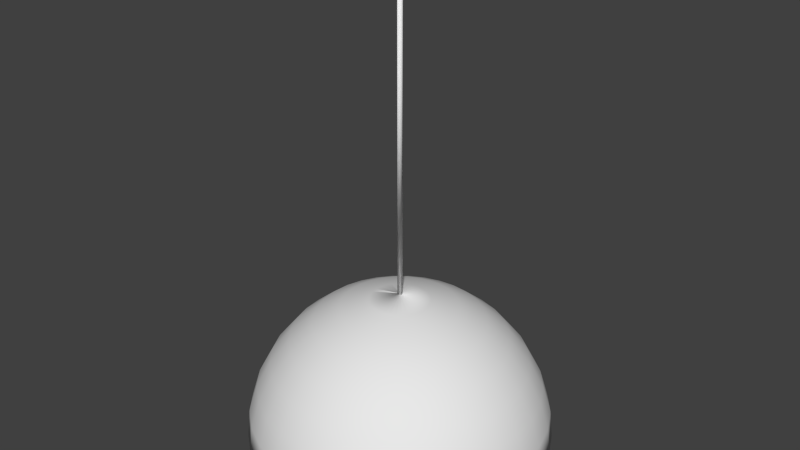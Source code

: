 # Source: lamp.blend  (saved by Blender 2.73.0; exported with 4.5.12 LTS)
import bpy
from mathutils import Matrix  # noqa: F401  (used for matrix-valued properties, if any)

bpy.ops.wm.read_factory_settings(use_empty=True)
scene = bpy.context.scene
scene.name = 'Scene'

# ---- collections
col_collection_1 = bpy.data.collections.new('Collection 1'); scene.collection.children.link(col_collection_1)

# ---- world
world_world = bpy.data.worlds.new('World'); scene.world = world_world
world_world.color = (0.05088, 0.05088, 0.05088)
world_world.use_sun_shadow = False
world_world.sun_shadow_jitter_overblur = 0.0
world_world.cycles.sampling_method = 'MANUAL'
world_world.cycles.sample_map_resolution = 256

# ---- meshes
me_sphere = bpy.data.meshes.new('Sphere')
me_sphere.from_pydata([(-0.1951, 0.9808, -4.287e-08), (-0.3827, 0.9239, -4.038e-08), (-0.5556, 0.8315, -3.634e-08), (-0.7071, 0.7071, -3.091e-08), (-0.8315, 0.5556, -2.428e-08), (-0.9239, 0.3827, -1.673e-08), (-0.9808, 0.1951, -8.528e-09), (-1.0, 7.55e-08, -3.3e-15), (-0.1913, 0.9808, -0.03806), (-0.3753, 0.9239, -0.07466), (-0.5449, 0.8315, -0.1084), (-0.6935, 0.7071, -0.1379), (-0.8155, 0.5556, -0.1622), (-0.9061, 0.3827, -0.1802), (-0.9619, 0.1951, -0.1913), (-0.9808, 6.697e-08, -0.1951), (-0.1802, 0.9808, -0.07466), (-0.3536, 0.9239, -0.1464), (-0.5133, 0.8315, -0.2126), (-0.6533, 0.7071, -0.2706), (-0.7682, 0.5556, -0.3182), (-0.8536, 0.3827, -0.3536), (-0.9061, 0.1951, -0.3753), (-0.9239, 5.877e-08, -0.3827), (-0.1622, 0.9808, -0.1084), (-0.3182, 0.9239, -0.2126), (-0.4619, 0.8315, -0.3087), (-0.5879, 0.7071, -0.3928), (-0.6913, 0.5556, -0.4619), (-0.7682, 0.3827, -0.5133), (-0.8155, 0.1951, -0.5449), (-0.8315, 5.121e-08, -0.5556), (-0.1379, 0.9808, -0.1379), (-0.2706, 0.9239, -0.2706), (-0.3928, 0.8315, -0.3928), (-0.5, 0.7071, -0.5), (-0.5879, 0.5556, -0.5879), (-0.6533, 0.3827, -0.6533), (-0.6935, 0.1951, -0.6935), (-0.7071, 4.459e-08, -0.7071), (-0.1084, 0.9808, -0.1622), (-0.2126, 0.9239, -0.3182), (-0.3087, 0.8315, -0.4619), (-0.3928, 0.7071, -0.5879), (-0.4619, 0.5556, -0.6913), (-0.5133, 0.3827, -0.7682), (-0.5449, 0.1951, -0.8155), (-0.5556, 3.915e-08, -0.8315), (-0.07466, 0.9808, -0.1802), (-0.1464, 0.9239, -0.3536), (-0.2126, 0.8315, -0.5133), (-0.2706, 0.7071, -0.6533), (-0.3182, 0.5556, -0.7682), (-0.3536, 0.3827, -0.8536), (-0.3753, 0.1951, -0.9061), (-0.3827, 3.511e-08, -0.9239), (-0.03806, 0.9808, -0.1913), (-0.07466, 0.9239, -0.3753), (-0.1084, 0.8315, -0.5449), (-0.1379, 0.7071, -0.6935), (-0.1622, 0.5556, -0.8155), (-0.1802, 0.3827, -0.9061), (-0.1913, 0.1951, -0.9619), (-0.1951, 3.263e-08, -0.9808), (3.266e-07, 0.9808, -0.1951), (3.192e-07, 0.9239, -0.3827), (3.117e-07, 0.8315, -0.5556), (3.192e-07, 0.7071, -0.7071), (3.341e-07, 0.5556, -0.8315), (2.745e-07, 0.3827, -0.9239), (3.937e-07, 0.1951, -0.9808), (3.788e-07, 3.179e-08, -1.0), (0.03806, 0.9808, -0.1913), (0.07466, 0.9239, -0.3753), (0.1084, 0.8315, -0.5449), (0.138, 0.7071, -0.6935), (0.1622, 0.5556, -0.8155), (0.1802, 0.3827, -0.9061), (0.1913, 0.1951, -0.9619), (0.1951, 3.263e-08, -0.9808), (-0.01114, 1.019, 0.004616), (0.07466, 0.9808, -0.1802), (0.1464, 0.9239, -0.3536), (0.2126, 0.8315, -0.5133), (0.2706, 0.7071, -0.6533), (0.3182, 0.5556, -0.7682), (0.3536, 0.3827, -0.8536), (0.3753, 0.1951, -0.9061), (0.3827, 3.511e-08, -0.9239), (0.1084, 0.9808, -0.1622), (0.2126, 0.9239, -0.3182), (0.3087, 0.8315, -0.4619), (0.3928, 0.7071, -0.5879), (0.4619, 0.5556, -0.6913), (0.5133, 0.3827, -0.7682), (0.5449, 0.1951, -0.8155), (0.5556, 3.915e-08, -0.8315), (0.138, 0.9808, -0.1379), (0.2706, 0.9239, -0.2706), (0.3928, 0.8315, -0.3928), (0.5, 0.7071, -0.5), (0.5879, 0.5556, -0.5879), (0.6533, 0.3827, -0.6533), (0.6935, 0.1951, -0.6935), (0.7071, 4.459e-08, -0.7071), (0.1622, 0.9808, -0.1084), (0.3182, 0.9239, -0.2126), (0.4619, 0.8315, -0.3087), (0.5879, 0.7071, -0.3928), (0.6913, 0.5556, -0.4619), (0.7682, 0.3827, -0.5133), (0.8155, 0.1951, -0.5449), (0.8315, 5.121e-08, -0.5556), (0.1802, 0.9808, -0.07466), (0.3536, 0.9239, -0.1464), (0.5133, 0.8315, -0.2126), (0.6533, 0.7071, -0.2706), (0.7682, 0.5556, -0.3182), (0.8536, 0.3827, -0.3536), (0.9061, 0.1951, -0.3753), (0.9239, 5.877e-08, -0.3827), (0.1913, 0.9808, -0.03806), (0.3753, 0.9239, -0.07466), (0.5449, 0.8315, -0.1084), (0.6935, 0.7071, -0.1379), (0.8155, 0.5556, -0.1622), (0.9061, 0.3827, -0.1802), (0.9619, 0.1951, -0.1913), (0.9808, 6.697e-08, -0.1951), (0.1951, 0.9808, -3.566e-08), (0.3827, 0.9239, -8.16e-08), (0.5556, 0.8315, -6.266e-08), (0.7071, 0.7071, -5.07e-09), (0.8315, 0.5556, 6.116e-08), (0.9239, 0.3827, -8.03e-08), (0.9808, 0.1951, 7.692e-08), (1.0, 7.55e-08, 1.003e-07), (0.1913, 0.9808, 0.03806), (0.3753, 0.9239, 0.07466), (0.5449, 0.8315, 0.1084), (0.6935, 0.7071, 0.1379), (0.8155, 0.5556, 0.1622), (0.9061, 0.3827, 0.1802), (0.9619, 0.1951, 0.1913), (0.9808, 8.403e-08, 0.1951), (0.1802, 0.9808, 0.07466), (0.3536, 0.9239, 0.1464), (0.5133, 0.8315, 0.2126), (0.6533, 0.7071, 0.2706), (0.7682, 0.5556, 0.3182), (0.8536, 0.3827, 0.3536), (0.9061, 0.1951, 0.3753), (0.9239, 9.223e-08, 0.3827), (0.1622, 0.9808, 0.1084), (0.3182, 0.9239, 0.2126), (0.4619, 0.8315, 0.3087), (0.5879, 0.7071, 0.3928), (0.6913, 0.5556, 0.4619), (0.7682, 0.3827, 0.5133), (0.8155, 0.1951, 0.5449), (0.8315, 9.978e-08, 0.5556), (0.138, 0.9808, 0.1379), (0.2706, 0.9239, 0.2706), (0.3928, 0.8315, 0.3928), (0.5, 0.7071, 0.5), (0.5879, 0.5556, 0.5879), (0.6533, 0.3827, 0.6533), (0.6935, 0.1951, 0.6935), (0.7071, 1.064e-07, 0.7071), (0.1084, 0.9808, 0.1622), (0.2126, 0.9239, 0.3182), (0.3087, 0.8315, 0.4619), (0.3928, 0.7071, 0.5879), (0.4619, 0.5556, 0.6913), (0.5133, 0.3827, 0.7682), (0.5449, 0.1951, 0.8155), (0.5556, 1.118e-07, 0.8315), (0.07466, 0.9808, 0.1802), (0.1464, 0.9239, 0.3536), (0.2126, 0.8315, 0.5133), (0.2706, 0.7071, 0.6533), (0.3182, 0.5556, 0.7682), (0.3536, 0.3827, 0.8536), (0.3753, 0.1951, 0.9061), (0.3827, 1.159e-07, 0.9239), (0.03806, 0.9808, 0.1913), (0.07466, 0.9239, 0.3753), (0.1084, 0.8315, 0.5449), (0.1379, 0.7071, 0.6935), (0.1622, 0.5556, 0.8155), (0.1802, 0.3827, 0.9061), (0.1913, 0.1951, 0.9619), (0.1951, 1.184e-07, 0.9808), (3.117e-07, 0.9808, 0.1951), (2.819e-07, 0.9239, 0.3827), (2.819e-07, 0.8315, 0.5556), (1.851e-07, 0.7071, 0.7071), (1.404e-07, 0.5556, 0.8315), (3.192e-07, 0.3827, 0.9239), (9.567e-08, 0.1951, 0.9808), (1.404e-07, 1.192e-07, 1.0), (-0.03806, 0.9808, 0.1913), (-0.07466, 0.9239, 0.3753), (-0.1084, 0.8315, 0.5449), (-0.1379, 0.7071, 0.6935), (-0.1622, 0.5556, 0.8155), (-0.1802, 0.3827, 0.9061), (-0.1913, 0.1951, 0.9619), (-0.1951, 1.184e-07, 0.9808), (-0.07466, 0.9808, 0.1802), (-0.1464, 0.9239, 0.3536), (-0.2126, 0.8315, 0.5133), (-0.2706, 0.7071, 0.6533), (-0.3182, 0.5556, 0.7682), (-0.3536, 0.3827, 0.8536), (-0.3753, 0.1951, 0.9061), (-0.3827, 1.159e-07, 0.9239), (-0.1084, 0.9808, 0.1622), (-0.2126, 0.9239, 0.3182), (-0.3087, 0.8315, 0.4619), (-0.3928, 0.7071, 0.5879), (-0.4619, 0.5556, 0.6913), (-0.5133, 0.3827, 0.7682), (-0.5449, 0.1951, 0.8155), (-0.5556, 1.118e-07, 0.8315), (-0.1379, 0.9808, 0.1379), (-0.2706, 0.9239, 0.2706), (-0.3928, 0.8315, 0.3928), (-0.5, 0.7071, 0.5), (-0.5879, 0.5556, 0.5879), (-0.6533, 0.3827, 0.6533), (-0.6935, 0.1951, 0.6935), (-0.7071, 1.064e-07, 0.7071), (-0.1622, 0.9808, 0.1084), (-0.3182, 0.9239, 0.2126), (-0.4619, 0.8315, 0.3087), (-0.5879, 0.7071, 0.3928), (-0.6913, 0.5556, 0.4619), (-0.7682, 0.3827, 0.5133), (-0.8155, 0.1951, 0.5449), (-0.8315, 9.978e-08, 0.5556), (2.48e-08, 1.0, 8.098e-08), (-0.1802, 0.9808, 0.07466), (-0.3536, 0.9239, 0.1464), (-0.5133, 0.8315, 0.2126), (-0.6533, 0.7071, 0.2706), (-0.7682, 0.5556, 0.3182), (-0.8536, 0.3827, 0.3536), (-0.9061, 0.1951, 0.3753), (-0.9239, 9.223e-08, 0.3827), (-0.1913, 0.9808, 0.03806), (-0.3753, 0.9239, 0.07466), (-0.5449, 0.8315, 0.1084), (-0.6935, 0.7071, 0.1379), (-0.8155, 0.5556, 0.1622), (-0.9061, 0.3827, 0.1802), (-0.9619, 0.1951, 0.1913), (-0.9808, 8.403e-08, 0.1951), (-0.01206, 1.019, -8.163e-10), (-0.01183, 1.019, -0.002353), (-0.01003, 1.019, -0.006701), (-0.008528, 1.019, -0.008529), (-0.006701, 1.019, -0.01003), (-0.004616, 1.019, -0.01114), (-0.002353, 1.019, -0.01183), (1.66e-07, 1.019, -0.01206), (0.002353, 1.019, -0.01183), (0.004616, 1.019, -0.01114), (0.006701, 1.019, -0.01003), (0.008529, 1.019, -0.008529), (0.01003, 1.019, -0.006701), (0.01114, 1.019, -0.004616), (0.01183, 1.019, -0.002353), (0.01206, 1.019, -3.704e-10), (0.01183, 1.019, 0.002353), (0.01114, 1.019, 0.004616), (0.01003, 1.019, 0.006701), (0.008529, 1.019, 0.008529), (0.006701, 1.019, 0.01003), (0.004616, 1.019, 0.01114), (0.002353, 1.019, 0.01183), (1.651e-07, 1.019, 0.01206), (-0.002353, 1.019, 0.01183), (-0.004615, 1.019, 0.01114), (-0.006701, 1.019, 0.01003), (-0.008528, 1.019, 0.008529), (-0.01003, 1.019, 0.006701), (-0.01183, 1.019, 0.002353), (-0.01114, 1.019, -0.004616), (-0.01114, 3.001, 0.004616), (2.48e-08, 3.001, -6.466e-09), (-0.01206, 3.001, -8.744e-08), (-0.01183, 3.001, -0.002353), (-0.01003, 3.001, -0.006701), (-0.008528, 3.001, -0.008529), (-0.006701, 3.001, -0.01003), (-0.004616, 3.001, -0.01114), (-0.002353, 3.001, -0.01183), (1.66e-07, 3.001, -0.01206), (0.002353, 3.001, -0.01183), (0.004616, 3.001, -0.01114), (0.006701, 3.001, -0.01003), (0.008529, 3.001, -0.008529), (0.01003, 3.001, -0.006701), (0.01114, 3.001, -0.004616), (0.01183, 3.001, -0.002353), (0.01206, 3.001, -8.699e-08), (0.01183, 3.001, 0.002353), (0.01114, 3.001, 0.004616), (0.01003, 3.001, 0.006701), (0.008529, 3.001, 0.008529), (0.006701, 3.001, 0.01003), (0.004616, 3.001, 0.01114), (0.002353, 3.001, 0.01183), (1.651e-07, 3.001, 0.01206), (-0.002353, 3.001, 0.01183), (-0.004615, 3.001, 0.01114), (-0.006701, 3.001, 0.01003), (-0.008528, 3.001, 0.008529), (-0.01003, 3.001, 0.006701), (-0.01183, 3.001, 0.002353), (-0.01114, 3.001, -0.004616), (-0.1926, 0.9711, -4.287e-08), (-0.3788, 0.9147, -4.038e-08), (-0.55, 0.8232, -3.634e-08), (-0.7, 0.7001, -3.091e-08), (-0.8231, 0.55, -2.428e-08), (-0.9146, 0.3789, -1.673e-08), (-0.971, 0.1932, -8.528e-09), (-0.99, -0.0009799, -3.3e-15), (-0.1889, 0.9711, -0.03757), (-0.3715, 0.9147, -0.0739), (-0.5394, 0.8232, -0.1073), (-0.6866, 0.7001, -0.1366), (-0.8073, 0.55, -0.1606), (-0.8971, 0.3789, -0.1784), (-0.9523, 0.1932, -0.1894), (-0.971, -0.0009799, -0.1931), (-0.1779, 0.9711, -0.0737), (-0.35, 0.9147, -0.145), (-0.5081, 0.8232, -0.2105), (-0.6467, 0.7001, -0.2679), (-0.7605, 0.55, -0.315), (-0.845, 0.3789, -0.35), (-0.8971, 0.1932, -0.3716), (-0.9147, -0.0009799, -0.3789), (-0.1601, 0.9711, -0.107), (-0.315, 0.9147, -0.2105), (-0.4573, 0.8232, -0.3055), (-0.582, 0.7001, -0.3889), (-0.6844, 0.55, -0.4573), (-0.7605, 0.3789, -0.5081), (-0.8073, 0.1932, -0.5394), (-0.8232, -0.0009799, -0.55), (-0.1362, 0.9711, -0.1362), (-0.2679, 0.9147, -0.2679), (-0.3889, 0.8232, -0.3889), (-0.495, 0.7001, -0.495), (-0.582, 0.55, -0.582), (-0.6467, 0.3789, -0.6467), (-0.6866, 0.1932, -0.6866), (-0.7001, -0.0009799, -0.7001), (-0.107, 0.9711, -0.1601), (-0.2105, 0.9147, -0.315), (-0.3055, 0.8232, -0.4573), (-0.3889, 0.7001, -0.582), (-0.4573, 0.55, -0.6844), (-0.5081, 0.3789, -0.7605), (-0.5394, 0.1932, -0.8073), (-0.55, -0.0009799, -0.8232), (-0.0737, 0.9711, -0.1779), (-0.145, 0.9147, -0.35), (-0.2105, 0.8232, -0.5081), (-0.2679, 0.7001, -0.6467), (-0.315, 0.55, -0.7605), (-0.35, 0.3789, -0.845), (-0.3716, 0.1932, -0.8971), (-0.3789, -0.0009799, -0.9147), (-0.03757, 0.9711, -0.1889), (-0.0739, 0.9147, -0.3715), (-0.1073, 0.8232, -0.5394), (-0.1366, 0.7001, -0.6866), (-0.1606, 0.55, -0.8073), (-0.1784, 0.3789, -0.8971), (-0.1894, 0.1932, -0.9523), (-0.1931, -0.0009799, -0.971), (3.266e-07, 0.9711, -0.1926), (3.192e-07, 0.9147, -0.3788), (3.117e-07, 0.8232, -0.55), (3.192e-07, 0.7001, -0.7), (3.341e-07, 0.55, -0.8231), (2.745e-07, 0.3789, -0.9146), (3.937e-07, 0.1932, -0.971), (3.788e-07, -0.0009799, -0.99), (0.03757, 0.9711, -0.1889), (0.0739, 0.9147, -0.3715), (0.1073, 0.8232, -0.5394), (0.1366, 0.7001, -0.6866), (0.1606, 0.55, -0.8073), (0.1784, 0.3789, -0.8971), (0.1894, 0.1932, -0.9523), (0.1931, -0.0009799, -0.971), (-0.01242, 1.011, 0.00992), (0.0737, 0.9711, -0.1779), (0.145, 0.9147, -0.35), (0.2105, 0.8232, -0.5081), (0.2679, 0.7001, -0.6467), (0.315, 0.55, -0.7605), (0.35, 0.3789, -0.845), (0.3716, 0.1932, -0.8971), (0.3789, -0.0009799, -0.9147), (0.107, 0.9711, -0.1601), (0.2105, 0.9147, -0.315), (0.3055, 0.8232, -0.4573), (0.3889, 0.7001, -0.582), (0.4573, 0.55, -0.6844), (0.5081, 0.3789, -0.7605), (0.5394, 0.1932, -0.8073), (0.55, -0.0009799, -0.8232), (0.1362, 0.9711, -0.1362), (0.2679, 0.9147, -0.2679), (0.3889, 0.8232, -0.3889), (0.495, 0.7001, -0.495), (0.582, 0.55, -0.582), (0.6467, 0.3789, -0.6467), (0.6866, 0.1932, -0.6866), (0.7001, -0.0009799, -0.7001), (0.1601, 0.9711, -0.107), (0.315, 0.9147, -0.2105), (0.4573, 0.8232, -0.3055), (0.582, 0.7001, -0.3889), (0.6844, 0.55, -0.4573), (0.7605, 0.3789, -0.5081), (0.8073, 0.1932, -0.5394), (0.8232, -0.0009799, -0.55), (0.1779, 0.9711, -0.0737), (0.35, 0.9147, -0.145), (0.5081, 0.8232, -0.2105), (0.6467, 0.7001, -0.2679), (0.7605, 0.55, -0.315), (0.845, 0.3789, -0.35), (0.8971, 0.1932, -0.3716), (0.9147, -0.0009799, -0.3789), (0.1889, 0.9711, -0.03757), (0.3715, 0.9147, -0.0739), (0.5394, 0.8232, -0.1073), (0.6866, 0.7001, -0.1366), (0.8073, 0.55, -0.1606), (0.8971, 0.3789, -0.1784), (0.9523, 0.1932, -0.1894), (0.971, -0.0009799, -0.1931), (0.1926, 0.9711, -3.566e-08), (0.3788, 0.9147, -8.16e-08), (0.55, 0.8232, -6.266e-08), (0.7, 0.7001, -5.07e-09), (0.8231, 0.55, 6.116e-08), (0.9146, 0.3789, -8.03e-08), (0.971, 0.1932, 7.692e-08), (0.99, -0.0009799, 1.003e-07), (0.1889, 0.9711, 0.03757), (0.3715, 0.9147, 0.0739), (0.5394, 0.8232, 0.1073), (0.6866, 0.7001, 0.1366), (0.8073, 0.55, 0.1606), (0.8971, 0.3789, 0.1784), (0.9523, 0.1932, 0.1894), (0.971, -0.0009799, 0.1931), (0.1779, 0.9711, 0.0737), (0.35, 0.9147, 0.145), (0.5081, 0.8232, 0.2105), (0.6467, 0.7001, 0.2679), (0.7605, 0.55, 0.315), (0.845, 0.3789, 0.35), (0.8971, 0.1932, 0.3716), (0.9147, -0.0009799, 0.3789), (0.1601, 0.9711, 0.107), (0.315, 0.9147, 0.2105), (0.4573, 0.8232, 0.3055), (0.582, 0.7001, 0.3889), (0.6844, 0.55, 0.4573), (0.7605, 0.3789, 0.5081), (0.8073, 0.1932, 0.5394), (0.8232, -0.0009798, 0.55), (0.1362, 0.9711, 0.1362), (0.2679, 0.9147, 0.2679), (0.3889, 0.8232, 0.3889), (0.495, 0.7001, 0.495), (0.582, 0.55, 0.582), (0.6467, 0.3789, 0.6467), (0.6866, 0.1932, 0.6866), (0.7001, -0.0009798, 0.7001), (0.107, 0.9711, 0.1601), (0.2105, 0.9147, 0.315), (0.3055, 0.8232, 0.4573), (0.3889, 0.7001, 0.582), (0.4573, 0.55, 0.6844), (0.5081, 0.3789, 0.7605), (0.5394, 0.1932, 0.8073), (0.55, -0.0009798, 0.8232), (0.0737, 0.9711, 0.1779), (0.145, 0.9147, 0.35), (0.2105, 0.8232, 0.5081), (0.2679, 0.7001, 0.6467), (0.315, 0.55, 0.7605), (0.35, 0.3789, 0.845), (0.3716, 0.1932, 0.8971), (0.3789, -0.0009798, 0.9147), (0.03757, 0.9711, 0.1889), (0.0739, 0.9147, 0.3715), (0.1073, 0.8232, 0.5394), (0.1366, 0.7001, 0.6866), (0.1606, 0.55, 0.8073), (0.1784, 0.3789, 0.8971), (0.1894, 0.1932, 0.9523), (0.1931, -0.0009798, 0.971), (3.117e-07, 0.9711, 0.1926), (2.819e-07, 0.9147, 0.3788), (2.819e-07, 0.8232, 0.55), (1.851e-07, 0.7001, 0.7), (1.404e-07, 0.55, 0.8231), (3.192e-07, 0.3789, 0.9146), (9.567e-08, 0.1932, 0.971), (1.404e-07, -0.0009798, 0.99), (-0.03757, 0.9711, 0.1889), (-0.0739, 0.9147, 0.3715), (-0.1073, 0.8232, 0.5394), (-0.1366, 0.7001, 0.6866), (-0.1606, 0.55, 0.8073), (-0.1784, 0.3789, 0.8971), (-0.1894, 0.1932, 0.9523), (-0.1931, -0.0009798, 0.971), (-0.0737, 0.9711, 0.1779), (-0.145, 0.9147, 0.35), (-0.2105, 0.8232, 0.5081), (-0.2679, 0.7001, 0.6467), (-0.315, 0.55, 0.7605), (-0.35, 0.3789, 0.845), (-0.3716, 0.1932, 0.8971), (-0.3789, -0.0009798, 0.9147), (-0.107, 0.9711, 0.1601), (-0.2105, 0.9147, 0.315), (-0.3055, 0.8232, 0.4573), (-0.3889, 0.7001, 0.582), (-0.4573, 0.55, 0.6844), (-0.5081, 0.3789, 0.7605), (-0.5394, 0.1932, 0.8073), (-0.55, -0.0009798, 0.8232), (-0.1362, 0.9711, 0.1362), (-0.2679, 0.9147, 0.2679), (-0.3889, 0.8232, 0.3889), (-0.495, 0.7001, 0.495), (-0.582, 0.55, 0.582), (-0.6467, 0.3789, 0.6467), (-0.6866, 0.1932, 0.6866), (-0.7001, -0.0009798, 0.7001), (-0.1601, 0.9711, 0.107), (-0.315, 0.9147, 0.2105), (-0.4573, 0.8232, 0.3055), (-0.582, 0.7001, 0.3889), (-0.6844, 0.55, 0.4573), (-0.7605, 0.3789, 0.5081), (-0.8073, 0.1932, 0.5394), (-0.8232, -0.0009798, 0.55), (-2.804e-07, 0.9915, -0.00532), (-0.1779, 0.9711, 0.0737), (-0.35, 0.9147, 0.145), (-0.5081, 0.8232, 0.2105), (-0.6467, 0.7001, 0.2679), (-0.7605, 0.55, 0.315), (-0.845, 0.3789, 0.35), (-0.8971, 0.1932, 0.3716), (-0.9147, -0.0009799, 0.3789), (-0.1889, 0.9711, 0.03757), (-0.3715, 0.9147, 0.0739), (-0.5394, 0.8232, 0.1073), (-0.6866, 0.7001, 0.1366), (-0.8073, 0.55, 0.1606), (-0.8971, 0.3789, 0.1784), (-0.9523, 0.1932, 0.1894), (-0.971, -0.0009799, 0.1931), (-0.01527, 1.011, -0.004412), (-0.01584, 1.011, 0.001349), (-0.01515, 1.011, -0.004815), (-0.01392, 1.011, -0.007677), (-0.01215, 1.011, -0.01024), (-0.00992, 1.011, -0.01242), (-0.007306, 1.011, -0.01412), (-0.004412, 1.011, -0.01527), (-0.001348, 1.011, -0.01584), (0.001767, 1.011, -0.0158), (0.004815, 1.011, -0.01515), (0.007677, 1.011, -0.01392), (0.01024, 1.011, -0.01215), (0.01242, 1.011, -0.00992), (0.01412, 1.011, -0.007307), (0.01527, 1.011, -0.004412), (0.01584, 1.011, -0.001349), (0.0158, 1.011, 0.001767), (0.01515, 1.011, 0.004815), (0.01392, 1.011, 0.007677), (0.01215, 1.011, 0.01024), (0.00992, 1.011, 0.01242), (0.007307, 1.011, 0.01412), (0.004413, 1.011, 0.01527), (0.001349, 1.011, 0.01584), (-0.001767, 1.011, 0.0158), (-0.004814, 1.011, 0.01515), (-0.007677, 1.011, 0.01392), (-0.01024, 1.011, 0.01215), (-0.01412, 1.011, 0.007307), (-0.0158, 1.011, -0.001767), (-0.007316, 3.001, 0.01385), (-2.804e-07, 3.001, -0.01), (-0.01206, 3.001, -0.01), (-0.01378, 3.001, 0.007455), (-0.01558, 3.001, 0.001613), (-0.0156, 3.001, -0.001458), (-0.01502, 3.001, -0.004473), (-0.01385, 3.001, -0.007317), (-0.01216, 3.001, -0.009879), (-0.01, 3.001, -0.01206), (-0.007455, 3.001, -0.01378), (-0.004623, 3.001, -0.01497), (-0.001613, 3.001, -0.01558), (0.001458, 3.001, -0.0156), (0.004473, 3.001, -0.01502), (0.007317, 3.001, -0.01385), (0.009879, 3.001, -0.01216), (0.01206, 3.001, -0.01), (0.01378, 3.001, -0.007455), (0.01497, 3.001, -0.004623), (0.01558, 3.001, -0.001614), (0.0156, 3.001, 0.001457), (0.01502, 3.001, 0.004473), (0.01385, 3.001, 0.007316), (0.01216, 3.001, 0.009879), (0.01, 3.001, 0.01206), (0.007455, 3.001, 0.01378), (0.004623, 3.001, 0.01497), (0.001614, 3.001, 0.01558), (-0.001458, 3.001, 0.0156), (-0.004473, 3.001, 0.01502), (-0.009879, 3.001, 0.01216), (-0.01497, 3.001, 0.004623)], [], [(7, 6, 14, 15), (5, 4, 12, 13), (3, 2, 10, 11), (1, 0, 8, 9), (6, 5, 13, 14), (4, 3, 11, 12), (2, 1, 9, 10), (12, 11, 19, 20), (10, 9, 17, 18), (15, 14, 22, 23), (13, 12, 20, 21), (11, 10, 18, 19), (9, 8, 16, 17), (14, 13, 21, 22), (20, 19, 27, 28), (18, 17, 25, 26), (23, 22, 30, 31), (21, 20, 28, 29), (19, 18, 26, 27), (17, 16, 24, 25), (22, 21, 29, 30), (28, 27, 35, 36), (26, 25, 33, 34), (31, 30, 38, 39), (29, 28, 36, 37), (27, 26, 34, 35), (25, 24, 32, 33), (30, 29, 37, 38), (36, 35, 43, 44), (34, 33, 41, 42), (39, 38, 46, 47), (37, 36, 44, 45), (35, 34, 42, 43), (33, 32, 40, 41), (38, 37, 45, 46), (44, 43, 51, 52), (42, 41, 49, 50), (47, 46, 54, 55), (45, 44, 52, 53), (43, 42, 50, 51), (41, 40, 48, 49), (46, 45, 53, 54), (52, 51, 59, 60), (50, 49, 57, 58), (55, 54, 62, 63), (53, 52, 60, 61), (51, 50, 58, 59), (49, 48, 56, 57), (54, 53, 61, 62), (60, 59, 67, 68), (58, 57, 65, 66), (63, 62, 70, 71), (61, 60, 68, 69), (59, 58, 66, 67), (57, 56, 64, 65), (62, 61, 69, 70), (68, 67, 75, 76), (66, 65, 73, 74), (71, 70, 78, 79), (69, 68, 76, 77), (67, 66, 74, 75), (65, 64, 72, 73), (70, 69, 77, 78), (76, 75, 84, 85), (74, 73, 82, 83), (79, 78, 87, 88), (77, 76, 85, 86), (75, 74, 83, 84), (73, 72, 81, 82), (78, 77, 86, 87), (85, 84, 92, 93), (83, 82, 90, 91), (88, 87, 95, 96), (86, 85, 93, 94), (84, 83, 91, 92), (82, 81, 89, 90), (87, 86, 94, 95), (93, 92, 100, 101), (91, 90, 98, 99), (96, 95, 103, 104), (94, 93, 101, 102), (92, 91, 99, 100), (90, 89, 97, 98), (95, 94, 102, 103), (101, 100, 108, 109), (99, 98, 106, 107), (104, 103, 111, 112), (102, 101, 109, 110), (100, 99, 107, 108), (98, 97, 105, 106), (103, 102, 110, 111), (109, 108, 116, 117), (107, 106, 114, 115), (112, 111, 119, 120), (110, 109, 117, 118), (108, 107, 115, 116), (106, 105, 113, 114), (111, 110, 118, 119), (117, 116, 124, 125), (115, 114, 122, 123), (120, 119, 127, 128), (118, 117, 125, 126), (116, 115, 123, 124), (114, 113, 121, 122), (119, 118, 126, 127), (125, 124, 132, 133), (123, 122, 130, 131), (128, 127, 135, 136), (126, 125, 133, 134), (124, 123, 131, 132), (122, 121, 129, 130), (127, 126, 134, 135), (133, 132, 140, 141), (131, 130, 138, 139), (136, 135, 143, 144), (134, 133, 141, 142), (132, 131, 139, 140), (130, 129, 137, 138), (135, 134, 142, 143), (141, 140, 148, 149), (139, 138, 146, 147), (144, 143, 151, 152), (142, 141, 149, 150), (140, 139, 147, 148), (138, 137, 145, 146), (143, 142, 150, 151), (149, 148, 156, 157), (147, 146, 154, 155), (152, 151, 159, 160), (150, 149, 157, 158), (148, 147, 155, 156), (146, 145, 153, 154), (151, 150, 158, 159), (157, 156, 164, 165), (155, 154, 162, 163), (160, 159, 167, 168), (158, 157, 165, 166), (156, 155, 163, 164), (154, 153, 161, 162), (159, 158, 166, 167), (165, 164, 172, 173), (163, 162, 170, 171), (168, 167, 175, 176), (166, 165, 173, 174), (164, 163, 171, 172), (162, 161, 169, 170), (167, 166, 174, 175), (173, 172, 180, 181), (171, 170, 178, 179), (176, 175, 183, 184), (174, 173, 181, 182), (172, 171, 179, 180), (170, 169, 177, 178), (175, 174, 182, 183), (181, 180, 188, 189), (179, 178, 186, 187), (184, 183, 191, 192), (182, 181, 189, 190), (180, 179, 187, 188), (178, 177, 185, 186), (183, 182, 190, 191), (189, 188, 196, 197), (187, 186, 194, 195), (192, 191, 199, 200), (190, 189, 197, 198), (188, 187, 195, 196), (186, 185, 193, 194), (191, 190, 198, 199), (197, 196, 204, 205), (195, 194, 202, 203), (200, 199, 207, 208), (198, 197, 205, 206), (196, 195, 203, 204), (194, 193, 201, 202), (199, 198, 206, 207), (205, 204, 212, 213), (203, 202, 210, 211), (208, 207, 215, 216), (206, 205, 213, 214), (204, 203, 211, 212), (202, 201, 209, 210), (207, 206, 214, 215), (213, 212, 220, 221), (211, 210, 218, 219), (216, 215, 223, 224), (214, 213, 221, 222), (212, 211, 219, 220), (210, 209, 217, 218), (215, 214, 222, 223), (221, 220, 228, 229), (219, 218, 226, 227), (224, 223, 231, 232), (222, 221, 229, 230), (220, 219, 227, 228), (218, 217, 225, 226), (223, 222, 230, 231), (229, 228, 236, 237), (227, 226, 234, 235), (232, 231, 239, 240), (230, 229, 237, 238), (228, 227, 235, 236), (226, 225, 233, 234), (231, 230, 238, 239), (237, 236, 245, 246), (235, 234, 243, 244), (240, 239, 248, 249), (238, 237, 246, 247), (236, 235, 244, 245), (234, 233, 242, 243), (239, 238, 247, 248), (246, 245, 253, 254), (244, 243, 251, 252), (249, 248, 256, 257), (247, 246, 254, 255), (245, 244, 252, 253), (243, 242, 250, 251), (248, 247, 255, 256), (258, 241, 259), (259, 241, 288), (260, 288, 241), (260, 241, 261), (261, 241, 262), (262, 241, 263), (263, 241, 264), (264, 241, 265), (265, 241, 266), (266, 241, 267), (267, 241, 268), (268, 241, 269), (269, 241, 270), (270, 241, 271), (271, 241, 272), (272, 241, 273), (273, 241, 274), (274, 241, 275), (275, 241, 276), (276, 241, 277), (277, 241, 278), (278, 241, 279), (279, 241, 280), (280, 241, 281), (281, 241, 282), (282, 241, 283), (283, 241, 284), (284, 241, 285), (285, 241, 286), (286, 241, 80), (80, 241, 287), (254, 253, 3, 4), (252, 251, 1, 2), (287, 241, 258), (257, 256, 6, 7), (255, 254, 4, 5), (253, 252, 2, 3), (251, 250, 0, 1), (256, 255, 5, 6), (250, 287, 258, 0), (242, 80, 287, 250), (233, 286, 80, 242), (225, 285, 286, 233), (217, 284, 285, 225), (209, 283, 284, 217), (201, 282, 283, 209), (193, 281, 282, 201), (185, 280, 281, 193), (177, 279, 280, 185), (169, 278, 279, 177), (161, 277, 278, 169), (153, 276, 277, 161), (145, 275, 276, 153), (137, 274, 275, 145), (129, 273, 274, 137), (121, 272, 273, 129), (113, 271, 272, 121), (105, 270, 271, 113), (97, 269, 270, 105), (89, 268, 269, 97), (81, 267, 268, 89), (72, 266, 267, 81), (64, 265, 266, 72), (56, 264, 265, 64), (48, 263, 264, 56), (40, 262, 263, 48), (32, 261, 262, 40), (24, 260, 261, 32), (24, 16, 288, 260), (8, 259, 288, 16), (0, 258, 259, 8), (241, 278, 311, 290), (241, 267, 300, 290), (241, 287, 320, 290), (241, 276, 309, 290), (241, 265, 298, 290), (241, 285, 318, 290), (241, 274, 307, 290), (241, 263, 296, 290), (241, 283, 316, 290), (241, 272, 305, 290), (241, 261, 294, 290), (241, 281, 314, 290), (241, 259, 292, 290), (241, 270, 303, 290), (241, 279, 312, 290), (241, 288, 321, 290), (241, 268, 301, 290), (241, 277, 310, 290), (241, 266, 299, 290), (241, 286, 319, 290), (241, 275, 308, 290), (241, 80, 289, 290), (241, 264, 297, 290), (241, 284, 317, 290), (241, 273, 306, 290), (241, 262, 295, 290), (241, 282, 315, 290), (241, 260, 293, 290), (241, 271, 304, 290), (241, 280, 313, 290), (258, 241, 290, 291), (241, 269, 302, 290), (337, 336, 328, 329), (335, 334, 326, 327), (333, 332, 324, 325), (331, 330, 322, 323), (336, 335, 327, 328), (334, 333, 325, 326), (332, 331, 323, 324), (342, 341, 333, 334), (340, 339, 331, 332), (345, 344, 336, 337), (343, 342, 334, 335), (341, 340, 332, 333), (339, 338, 330, 331), (344, 343, 335, 336), (350, 349, 341, 342), (348, 347, 339, 340), (353, 352, 344, 345), (351, 350, 342, 343), (349, 348, 340, 341), (347, 346, 338, 339), (352, 351, 343, 344), (358, 357, 349, 350), (356, 355, 347, 348), (361, 360, 352, 353), (359, 358, 350, 351), (357, 356, 348, 349), (355, 354, 346, 347), (360, 359, 351, 352), (366, 365, 357, 358), (364, 363, 355, 356), (369, 368, 360, 361), (367, 366, 358, 359), (365, 364, 356, 357), (363, 362, 354, 355), (368, 367, 359, 360), (374, 373, 365, 366), (372, 371, 363, 364), (377, 376, 368, 369), (375, 374, 366, 367), (373, 372, 364, 365), (371, 370, 362, 363), (376, 375, 367, 368), (382, 381, 373, 374), (380, 379, 371, 372), (385, 384, 376, 377), (383, 382, 374, 375), (381, 380, 372, 373), (379, 378, 370, 371), (384, 383, 375, 376), (390, 389, 381, 382), (388, 387, 379, 380), (393, 392, 384, 385), (391, 390, 382, 383), (389, 388, 380, 381), (387, 386, 378, 379), (392, 391, 383, 384), (398, 397, 389, 390), (396, 395, 387, 388), (401, 400, 392, 393), (399, 398, 390, 391), (397, 396, 388, 389), (395, 394, 386, 387), (400, 399, 391, 392), (407, 406, 397, 398), (405, 404, 395, 396), (410, 409, 400, 401), (408, 407, 398, 399), (406, 405, 396, 397), (404, 403, 394, 395), (409, 408, 399, 400), (415, 414, 406, 407), (413, 412, 404, 405), (418, 417, 409, 410), (416, 415, 407, 408), (414, 413, 405, 406), (412, 411, 403, 404), (417, 416, 408, 409), (423, 422, 414, 415), (421, 420, 412, 413), (426, 425, 417, 418), (424, 423, 415, 416), (422, 421, 413, 414), (420, 419, 411, 412), (425, 424, 416, 417), (431, 430, 422, 423), (429, 428, 420, 421), (434, 433, 425, 426), (432, 431, 423, 424), (430, 429, 421, 422), (428, 427, 419, 420), (433, 432, 424, 425), (439, 438, 430, 431), (437, 436, 428, 429), (442, 441, 433, 434), (440, 439, 431, 432), (438, 437, 429, 430), (436, 435, 427, 428), (441, 440, 432, 433), (447, 446, 438, 439), (445, 444, 436, 437), (450, 449, 441, 442), (448, 447, 439, 440), (446, 445, 437, 438), (444, 443, 435, 436), (449, 448, 440, 441), (455, 454, 446, 447), (453, 452, 444, 445), (458, 457, 449, 450), (456, 455, 447, 448), (454, 453, 445, 446), (452, 451, 443, 444), (457, 456, 448, 449), (463, 462, 454, 455), (461, 460, 452, 453), (466, 465, 457, 458), (464, 463, 455, 456), (462, 461, 453, 454), (460, 459, 451, 452), (465, 464, 456, 457), (471, 470, 462, 463), (469, 468, 460, 461), (474, 473, 465, 466), (472, 471, 463, 464), (470, 469, 461, 462), (468, 467, 459, 460), (473, 472, 464, 465), (479, 478, 470, 471), (477, 476, 468, 469), (482, 481, 473, 474), (480, 479, 471, 472), (478, 477, 469, 470), (476, 475, 467, 468), (481, 480, 472, 473), (487, 486, 478, 479), (485, 484, 476, 477), (490, 489, 481, 482), (488, 487, 479, 480), (486, 485, 477, 478), (484, 483, 475, 476), (489, 488, 480, 481), (495, 494, 486, 487), (493, 492, 484, 485), (498, 497, 489, 490), (496, 495, 487, 488), (494, 493, 485, 486), (492, 491, 483, 484), (497, 496, 488, 489), (503, 502, 494, 495), (501, 500, 492, 493), (506, 505, 497, 498), (504, 503, 495, 496), (502, 501, 493, 494), (500, 499, 491, 492), (505, 504, 496, 497), (511, 510, 502, 503), (509, 508, 500, 501), (514, 513, 505, 506), (512, 511, 503, 504), (510, 509, 501, 502), (508, 507, 499, 500), (513, 512, 504, 505), (519, 518, 510, 511), (517, 516, 508, 509), (522, 521, 513, 514), (520, 519, 511, 512), (518, 517, 509, 510), (516, 515, 507, 508), (521, 520, 512, 513), (527, 526, 518, 519), (525, 524, 516, 517), (530, 529, 521, 522), (528, 527, 519, 520), (526, 525, 517, 518), (524, 523, 515, 516), (529, 528, 520, 521), (535, 534, 526, 527), (533, 532, 524, 525), (538, 537, 529, 530), (536, 535, 527, 528), (534, 533, 525, 526), (532, 531, 523, 524), (537, 536, 528, 529), (543, 542, 534, 535), (541, 540, 532, 533), (546, 545, 537, 538), (544, 543, 535, 536), (542, 541, 533, 534), (540, 539, 531, 532), (545, 544, 536, 537), (551, 550, 542, 543), (549, 548, 540, 541), (554, 553, 545, 546), (552, 551, 543, 544), (550, 549, 541, 542), (548, 547, 539, 540), (553, 552, 544, 545), (559, 558, 550, 551), (557, 556, 548, 549), (562, 561, 553, 554), (560, 559, 551, 552), (558, 557, 549, 550), (556, 555, 547, 548), (561, 560, 552, 553), (568, 567, 558, 559), (566, 565, 556, 557), (571, 570, 561, 562), (569, 568, 559, 560), (567, 566, 557, 558), (565, 564, 555, 556), (570, 569, 560, 561), (576, 575, 567, 568), (574, 573, 565, 566), (579, 578, 570, 571), (577, 576, 568, 569), (575, 574, 566, 567), (573, 572, 564, 565), (578, 577, 569, 570), (581, 563, 580), (610, 563, 581), (563, 610, 582), (583, 563, 582), (584, 563, 583), (585, 563, 584), (586, 563, 585), (587, 563, 586), (588, 563, 587), (589, 563, 588), (590, 563, 589), (591, 563, 590), (592, 563, 591), (593, 563, 592), (594, 563, 593), (595, 563, 594), (596, 563, 595), (597, 563, 596), (598, 563, 597), (599, 563, 598), (600, 563, 599), (601, 563, 600), (602, 563, 601), (603, 563, 602), (604, 563, 603), (605, 563, 604), (606, 563, 605), (607, 563, 606), (608, 563, 607), (402, 563, 608), (609, 563, 402), (326, 325, 575, 576), (324, 323, 573, 574), (580, 563, 609), (329, 328, 578, 579), (327, 326, 576, 577), (325, 324, 574, 575), (323, 322, 572, 573), (328, 327, 577, 578), (322, 580, 609, 572), (572, 609, 402, 564), (564, 402, 608, 555), (555, 608, 607, 547), (547, 607, 606, 539), (539, 606, 605, 531), (531, 605, 604, 523), (523, 604, 603, 515), (515, 603, 602, 507), (507, 602, 601, 499), (499, 601, 600, 491), (491, 600, 599, 483), (483, 599, 598, 475), (475, 598, 597, 467), (467, 597, 596, 459), (459, 596, 595, 451), (451, 595, 594, 443), (443, 594, 593, 435), (435, 593, 592, 427), (427, 592, 591, 419), (419, 591, 590, 411), (411, 590, 589, 403), (403, 589, 588, 394), (394, 588, 587, 386), (386, 587, 586, 378), (378, 586, 585, 370), (370, 585, 584, 362), (362, 584, 583, 354), (354, 583, 582, 346), (582, 610, 338, 346), (338, 610, 581, 330), (330, 581, 580, 322), (612, 633, 600, 563), (612, 622, 589, 563), (612, 642, 609, 563), (612, 631, 598, 563), (612, 620, 587, 563), (612, 640, 607, 563), (612, 629, 596, 563), (612, 618, 585, 563), (612, 638, 605, 563), (612, 627, 594, 563), (612, 616, 583, 563), (612, 636, 603, 563), (612, 614, 581, 563), (612, 625, 592, 563), (612, 634, 601, 563), (612, 643, 610, 563), (612, 623, 590, 563), (612, 632, 599, 563), (612, 621, 588, 563), (612, 641, 608, 563), (612, 630, 597, 563), (612, 611, 402, 563), (612, 619, 586, 563), (612, 639, 606, 563), (612, 628, 595, 563), (612, 617, 584, 563), (612, 637, 604, 563), (612, 615, 582, 563), (612, 626, 593, 563), (612, 635, 602, 563), (613, 612, 563, 580), (612, 624, 591, 563), (7, 15, 337, 329), (15, 23, 345, 337), (23, 31, 353, 345), (31, 39, 361, 353), (39, 47, 369, 361), (47, 55, 377, 369), (55, 63, 385, 377), (63, 71, 393, 385), (71, 79, 401, 393), (79, 88, 410, 401), (88, 96, 418, 410), (96, 104, 426, 418), (104, 112, 434, 426), (112, 120, 442, 434), (120, 128, 450, 442), (128, 136, 458, 450), (136, 144, 466, 458), (144, 152, 474, 466), (152, 160, 482, 474), (160, 168, 490, 482), (168, 176, 498, 490), (176, 184, 506, 498), (184, 192, 514, 506), (192, 200, 522, 514), (200, 208, 530, 522), (208, 216, 538, 530), (216, 224, 546, 538), (224, 232, 554, 546), (232, 240, 562, 554), (240, 249, 571, 562), (249, 257, 579, 571), (257, 7, 329, 579), (290, 289, 611, 612), (290, 321, 643, 612), (291, 290, 612, 613), (290, 292, 614, 612), (290, 293, 615, 612), (290, 294, 616, 612), (290, 295, 617, 612), (290, 296, 618, 612), (290, 297, 619, 612), (290, 298, 620, 612), (290, 299, 621, 612), (290, 300, 622, 612), (290, 301, 623, 612), (290, 302, 624, 612), (290, 303, 625, 612), (290, 304, 626, 612), (290, 305, 627, 612), (290, 306, 628, 612), (290, 307, 629, 612), (290, 308, 630, 612), (290, 309, 631, 612), (290, 310, 632, 612), (290, 311, 633, 612), (290, 312, 634, 612), (290, 313, 635, 612), (290, 314, 636, 612), (290, 315, 637, 612), (290, 316, 638, 612), (290, 317, 639, 612), (290, 318, 640, 612), (290, 319, 641, 612), (290, 320, 642, 612), (311, 278, 600, 633), (300, 267, 589, 622), (320, 287, 609, 642), (309, 276, 598, 631), (298, 265, 587, 620), (318, 285, 607, 640), (307, 274, 596, 629), (296, 263, 585, 618), (316, 283, 605, 638), (305, 272, 594, 627), (294, 261, 583, 616), (314, 281, 603, 636), (292, 259, 581, 614), (303, 270, 592, 625), (312, 279, 601, 634), (321, 288, 610, 643), (301, 268, 590, 623), (310, 277, 599, 632), (299, 266, 588, 621), (319, 286, 608, 641), (308, 275, 597, 630), (289, 80, 402, 611), (297, 264, 586, 619), (317, 284, 606, 639), (306, 273, 595, 628), (295, 262, 584, 617), (315, 282, 604, 637), (293, 260, 582, 615), (304, 271, 593, 626), (313, 280, 602, 635), (258, 291, 613, 580), (302, 269, 591, 624)])
me_sphere.polygons.foreach_set('use_smooth', [True] * 736)
me_sphere.use_remesh_preserve_volume = False
me_sphere.use_remesh_preserve_attributes = False
me_sphere.use_mirror_vertex_groups = False
me_sphere.update()

# ---- objects
ob_sphere = bpy.data.objects.new('Sphere', me_sphere)

# ---- transforms, parenting, visibility, modifiers, constraints
ob_sphere.location = (0.0, 0.0, 0.0)
ob_sphere.rotation_euler = (1.571, 0.0, 0.0)
ob_sphere.lineart.crease_threshold = 0.0

# ---- collection membership
col_collection_1.objects.link(ob_sphere)

# ---- scene / render settings (as saved in the file)
scene.frame_start = 1; scene.frame_end = 250; scene.frame_set(1)
scene.render.engine = 'BLENDER_EEVEE_NEXT'
scene.render.resolution_percentage = 50
scene.render.dither_intensity = 0.0
scene.cycles.use_denoising = False
scene.cycles.samples = 10
scene.cycles.sampling_pattern = 'TABULATED_SOBOL'
scene.cycles.light_sampling_threshold = 0.0
scene.cycles.use_adaptive_sampling = False
scene.cycles.use_light_tree = False
scene.cycles.blur_glossy = 0.0
scene.cycles.pixel_filter_type = 'GAUSSIAN'
scene.cycles.sample_clamp_indirect = 0.0
scene.view_settings.view_transform = 'Standard'
bpy.context.view_layer.update()

# ---- added for rendering (the .blend has no active camera and no usable light): camera, sun
cam_auto = bpy.data.cameras.new('AutoCamera')
cam_auto.lens = 50.0
cam_auto.sensor_width = 36.0
cam_auto.clip_end = 1000.0
ob_auto_camera = bpy.data.objects.new('AutoCamera', cam_auto)
scene.collection.objects.link(ob_auto_camera)
ob_auto_camera.location = (3.81586, -4.57903, 4.5525)
ob_auto_camera.rotation_euler = (1.09748, -7.21219e-08, 0.694738)
scene.camera = ob_auto_camera
light_auto_sun = bpy.data.lights.new('AutoSun', 'SUN')
light_auto_sun.energy = 3.0
light_auto_sun.angle = 0.0523599
ob_auto_sun = bpy.data.objects.new('AutoSun', light_auto_sun)
scene.collection.objects.link(ob_auto_sun)
ob_auto_sun.rotation_euler = (0.872665, 0.174533, 0.523599)
bpy.context.view_layer.update()
